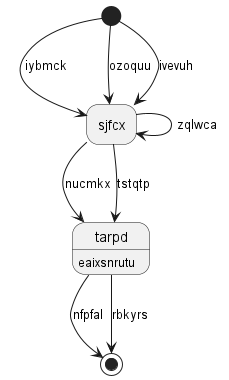

The diagram above was rendered by PlantUML. Its source (embedded in the PNG):
@startuml
hide empty description
state "sjfcx" as 0
state 1 <<end>>
state "tarpd" as 2 : eaixsnrutu
state 3 <<start>>
0 --> 2 : nucmkx
0 --> 0 : zqlwca
3 --> 0 : iybmck
3 --> 0 : ozoquu
2 --> 1 : nfpfal
2 --> 1 : rbkyrs
0 --> 2 : tstqtp
3 --> 0 : ivevuh
@enduml